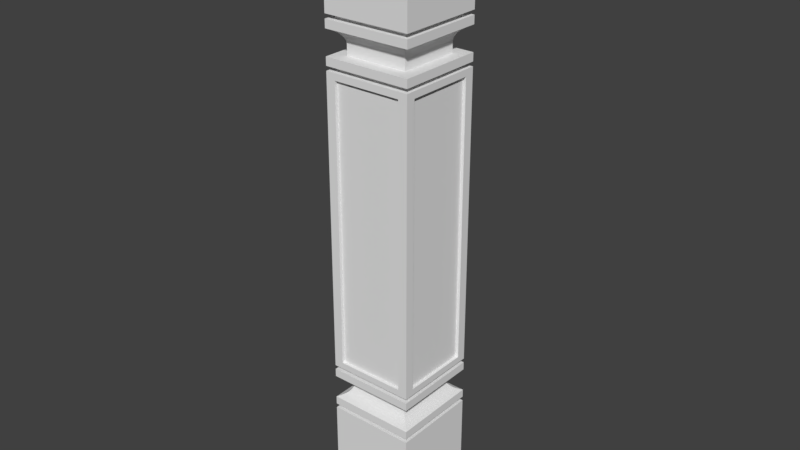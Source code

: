 # Source: OWP_1448.blend  (saved by Blender 2.78.0; exported with 4.5.12 LTS)
import bpy
from mathutils import Matrix  # noqa: F401  (used for matrix-valued properties, if any)

bpy.ops.wm.read_factory_settings(use_empty=True)
scene = bpy.context.scene
scene.name = 'Scene'

# ---- collections
col_collection_1 = bpy.data.collections.new('Collection 1'); scene.collection.children.link(col_collection_1)

# ---- world
world_world = bpy.data.worlds.new('World'); scene.world = world_world
world_world.color = (0.05088, 0.05088, 0.05088)
world_world.use_sun_shadow = False
world_world.sun_shadow_jitter_overblur = 0.0
world_world.cycles.sampling_method = 'MANUAL'

# ---- meshes
me_owp_1445_3dsolid = bpy.data.meshes.new('OWP 1445 3dsolid')
me_owp_1445_3dsolid.from_pydata([(3.629e-08, 0.127, 0.8763), (3.629e-08, 3.629e-08, 0.8763), (0.127, 0.127, 0.8763), (0.127, 3.629e-08, 0.8763), (0.127, 3.629e-08, 0.7239), (3.629e-08, 3.629e-08, 0.7239), (3.629e-08, 0.127, 0.7239), (0.1179, 0.009071, 0.7175), (0.1179, 0.1179, 0.7175), (0.1179, 0.009071, 0.7239), (0.1179, 0.1179, 0.7239), (0.009071, 0.1179, 0.7175), (0.009071, 0.009071, 0.7175), (0.009071, 0.1179, 0.7239), (0.009071, 0.009071, 0.7239), (0.127, 3.629e-08, 0.7056), (0.1192, 0.007842, 0.7018), (0.127, 0.127, 0.7056), (0.1192, 0.1192, 0.7018), (0.1132, 0.01378, 0.6965), (0.1132, 0.1132, 0.6965), (0.1159, 0.01108, 0.6993), (0.1111, 0.1111, 0.6935), (0.1111, 0.01587, 0.6935), (0.1089, 0.01807, 0.687), (0.1089, 0.1089, 0.687), (0.1097, 0.01731, 0.6903), (0.1089, 0.01814, 0.6836), (0.1089, 0.1089, 0.6836), (0.1097, 0.1097, 0.6903), (0.1159, 0.1159, 0.6993), (0.009071, 0.009071, 0.1587), (0.009071, 0.1179, 0.1587), (0.009071, 0.009071, 0.1524), (0.009071, 0.1179, 0.1524), (0.1089, 0.01814, 0.6707), (0.1089, 0.1089, 0.6707), (3.629e-08, 3.629e-08, 0.1707), (0.007842, 0.007842, 0.1745), (3.629e-08, 0.127, 0.1707), (0.007842, 0.1192, 0.1745), (0.01378, 0.01378, 0.1798), (0.01378, 0.1132, 0.1798), (0.01108, 0.01108, 0.177), (0.01587, 0.1111, 0.1828), (0.01587, 0.01587, 0.1828), (0.01807, 0.01807, 0.1893), (0.01807, 0.1089, 0.1893), (0.01731, 0.01731, 0.186), (0.01814, 0.01814, 0.1927), (0.01814, 0.1089, 0.1927), (0.01731, 0.1097, 0.186), (0.01108, 0.1159, 0.177), (0.01814, 0.01814, 0.2056), (0.01814, 0.1089, 0.2056), (0.1179, 0.009071, 0.6525), (0.1179, 0.1179, 0.6525), (0.1179, 0.009071, 0.6588), (0.1179, 0.1179, 0.6588), (0.009071, 0.009071, 0.2238), (0.009071, 0.1179, 0.2238), (0.009071, 0.009071, 0.2175), (0.009071, 0.1179, 0.2175), (0.01361, 3.629e-08, 0.6429), (0.01361, 0.004536, 0.6429), (0.1134, 3.629e-08, 0.6429), (0.1134, 0.004536, 0.6429), (0.1134, 3.629e-08, 0.2334), (0.1134, 0.004536, 0.2334), (0.01361, 3.629e-08, 0.2334), (0.01361, 0.004536, 0.2334), (0.01361, 0.1225, 0.6429), (0.01361, 0.127, 0.6429), (0.1134, 0.1225, 0.6429), (0.1134, 0.127, 0.6429), (0.1134, 0.1225, 0.2334), (0.1134, 0.127, 0.2334), (0.01361, 0.1225, 0.2334), (0.01361, 0.127, 0.2334), (0.009071, 0.009071, 0.6588), (0.009071, 0.1179, 0.6588), (0.009071, 0.009071, 0.6525), (0.009071, 0.1179, 0.6525), (0.01814, 0.01814, 0.6836), (0.01814, 0.1089, 0.6836), (0.01814, 0.01814, 0.6707), (0.01814, 0.1089, 0.6707), (0.01807, 0.01807, 0.687), (0.01731, 0.01731, 0.6903), (0.01731, 0.1097, 0.6903), (0.01587, 0.01587, 0.6935), (0.01378, 0.01378, 0.6965), (0.01378, 0.1132, 0.6965), (0.01108, 0.1159, 0.6993), (0.01108, 0.01108, 0.6993), (3.629e-08, 3.629e-08, 0.7056), (0.007842, 0.1192, 0.7018), (0.007842, 0.007842, 0.7018), (3.629e-08, 0.127, 0.7056), (0.01587, 0.1111, 0.6935), (0.01807, 0.1089, 0.687), (0.1179, 0.009071, 0.2175), (0.1179, 0.1179, 0.2175), (0.1179, 0.009071, 0.2238), (0.1179, 0.1179, 0.2238), (0.1089, 0.01814, 0.1927), (0.1089, 0.1089, 0.1927), (0.1089, 0.01814, 0.2056), (0.1089, 0.1089, 0.2056), (0.1089, 0.01807, 0.1893), (0.1097, 0.01731, 0.186), (0.1097, 0.1097, 0.186), (0.1111, 0.01587, 0.1828), (0.1132, 0.01378, 0.1798), (0.1132, 0.1132, 0.1798), (0.1159, 0.1159, 0.177), (0.1159, 0.01108, 0.177), (0.127, 3.629e-08, 0.1707), (0.1192, 0.1192, 0.1745), (0.1192, 0.007842, 0.1745), (0.127, 0.127, 0.1707), (0.1111, 0.1111, 0.1828), (0.1089, 0.1089, 0.1893), (0.1179, 0.009071, 0.1524), (0.1179, 0.1179, 0.1524), (0.1179, 0.009071, 0.1587), (0.1179, 0.1179, 0.1587), (0.127, 3.629e-08, 0.6707), (0.127, 0.127, 0.6707), (3.629e-08, 0.127, 0.6707), (3.629e-08, 3.629e-08, 0.6707), (0.127, 3.629e-08, 0.6588), (0.127, 0.127, 0.6588), (3.629e-08, 0.127, 0.6588), (3.629e-08, 3.629e-08, 0.6588), (0.127, 3.629e-08, 0.6525), (0.127, 0.127, 0.6525), (3.629e-08, 0.127, 0.6525), (3.629e-08, 3.629e-08, 0.6525), (0.127, 3.629e-08, 0.2175), (0.127, 0.127, 0.2175), (3.629e-08, 0.127, 0.2175), (3.629e-08, 3.629e-08, 0.2175), (0.127, 0.127, 0.2056), (0.127, 3.629e-08, 0.2056), (0.127, 0.1134, 0.6429), (0.127, 0.01361, 0.6429), (0.127, 0.127, 0.2238), (0.127, 0.1134, 0.2334), (0.127, 3.629e-08, 0.2238), (0.127, 0.01361, 0.2334), (0.127, 0.127, 0.1587), (0.127, 3.629e-08, 0.1587), (0.127, 3.629e-08, 0.1524), (0.127, 3.629e-08, 2.54e-08), (0.127, 0.127, 0.1524), (0.127, 0.127, 2.54e-08), (0.127, 3.629e-08, 0.7175), (0.127, 0.127, 0.7175), (0.127, 0.127, 0.7239), (3.629e-08, 0.01361, 0.6429), (3.629e-08, 0.1134, 0.6429), (3.629e-08, 0.01361, 0.2334), (3.629e-08, 3.629e-08, 0.2238), (3.629e-08, 0.127, 0.2238), (3.629e-08, 0.1134, 0.2334), (3.629e-08, 3.629e-08, 0.2056), (3.629e-08, 0.127, 0.2056), (3.629e-08, 3.629e-08, 0.1587), (3.629e-08, 0.127, 0.1587), (3.629e-08, 0.127, 0.1524), (3.629e-08, 0.127, 2.54e-08), (3.629e-08, 3.629e-08, 0.1524), (3.629e-08, 3.629e-08, 2.54e-08), (3.629e-08, 0.127, 0.7175), (3.629e-08, 3.629e-08, 0.7175), (0.1225, 0.01361, 0.6429), (0.1225, 0.1134, 0.6429), (0.1225, 0.1134, 0.2334), (0.1225, 0.01361, 0.2334), (0.004536, 0.01361, 0.6429), (0.004536, 0.1134, 0.6429), (0.004536, 0.1134, 0.2334), (0.004536, 0.01361, 0.2334)], [], [(0, 1, 2), (1, 3, 2), (3, 1, 4), (1, 5, 4), (0, 6, 1), (6, 5, 1), (7, 8, 9), (8, 10, 9), (11, 12, 13), (12, 14, 13), (15, 16, 17), (17, 16, 18), (19, 20, 21), (20, 19, 22), (19, 23, 22), (24, 25, 26), (24, 27, 25), (27, 28, 25), (25, 29, 26), (29, 22, 26), (20, 30, 21), (30, 18, 21), (21, 18, 16), (22, 23, 26), (31, 32, 33), (32, 34, 33), (35, 36, 27), (36, 28, 27), (37, 38, 39), (39, 38, 40), (41, 42, 43), (42, 41, 44), (41, 45, 44), (46, 47, 48), (46, 49, 47), (49, 50, 47), (47, 51, 48), (51, 44, 48), (42, 52, 43), (52, 40, 43), (43, 40, 38), (44, 45, 48), (53, 54, 49), (54, 50, 49), (55, 56, 57), (56, 58, 57), (59, 60, 61), (60, 62, 61), (63, 64, 65), (64, 66, 65), (65, 66, 67), (66, 68, 67), (67, 68, 69), (68, 70, 69), (69, 70, 63), (70, 64, 63), (64, 70, 66), (70, 68, 66), (71, 72, 73), (72, 74, 73), (73, 74, 75), (74, 76, 75), (75, 76, 77), (76, 78, 77), (77, 78, 71), (78, 72, 71), (73, 75, 71), (75, 77, 71), (79, 80, 81), (80, 82, 81), (83, 84, 85), (84, 86, 85), (83, 87, 84), (88, 89, 87), (88, 90, 89), (91, 92, 90), (92, 91, 93), (91, 94, 93), (95, 96, 97), (95, 98, 96), (96, 93, 97), (92, 99, 90), (99, 89, 90), (89, 100, 87), (100, 84, 87), (93, 94, 97), (101, 102, 103), (102, 104, 103), (105, 106, 107), (106, 108, 107), (105, 109, 106), (110, 111, 109), (110, 112, 111), (113, 114, 112), (114, 113, 115), (113, 116, 115), (117, 118, 119), (117, 120, 118), (118, 115, 119), (114, 121, 112), (121, 111, 112), (111, 122, 109), (122, 106, 109), (115, 116, 119), (123, 124, 125), (124, 126, 125), (8, 11, 10), (11, 13, 10), (125, 31, 123), (31, 33, 123), (17, 18, 98), (98, 18, 96), (20, 92, 30), (92, 20, 99), (20, 22, 99), (25, 100, 29), (25, 28, 100), (28, 84, 100), (100, 89, 29), (89, 99, 29), (92, 93, 30), (93, 96, 30), (30, 96, 18), (99, 22, 29), (36, 86, 28), (86, 84, 28), (36, 35, 127), (36, 127, 128), (36, 128, 129), (36, 129, 86), (86, 130, 85), (130, 86, 129), (130, 127, 85), (85, 127, 35), (117, 119, 37), (37, 119, 38), (113, 41, 116), (41, 113, 45), (113, 112, 45), (109, 46, 110), (109, 105, 46), (105, 49, 46), (46, 48, 110), (48, 45, 110), (41, 43, 116), (43, 38, 116), (116, 38, 119), (45, 112, 110), (107, 53, 105), (53, 49, 105), (131, 58, 132), (58, 131, 57), (133, 80, 134), (133, 132, 80), (58, 80, 132), (80, 79, 134), (79, 57, 134), (57, 131, 134), (56, 55, 135), (56, 135, 136), (56, 136, 137), (56, 137, 82), (82, 138, 81), (138, 82, 137), (138, 135, 81), (81, 135, 55), (102, 101, 139), (102, 139, 140), (102, 140, 141), (102, 141, 62), (62, 142, 61), (142, 62, 141), (142, 139, 61), (61, 139, 101), (56, 82, 58), (82, 80, 58), (143, 140, 144), (140, 139, 144), (135, 145, 136), (145, 135, 146), (147, 148, 149), (147, 136, 148), (145, 148, 136), (148, 150, 149), (150, 146, 149), (146, 135, 149), (151, 120, 152), (120, 117, 152), (127, 131, 128), (131, 132, 128), (153, 154, 155), (154, 156, 155), (157, 15, 158), (15, 17, 158), (3, 4, 2), (4, 159, 2), (103, 59, 101), (59, 61, 101), (160, 138, 161), (160, 162, 138), (138, 162, 163), (161, 164, 165), (138, 137, 161), (137, 164, 161), (164, 163, 165), (165, 163, 162), (166, 142, 167), (142, 141, 167), (129, 133, 130), (133, 134, 130), (168, 37, 169), (37, 39, 169), (170, 171, 172), (171, 173, 172), (174, 98, 175), (98, 95, 175), (135, 67, 149), (67, 135, 65), (163, 69, 138), (163, 149, 69), (69, 63, 138), (67, 69, 149), (135, 138, 65), (65, 138, 63), (147, 76, 136), (147, 164, 76), (76, 164, 78), (136, 72, 137), (76, 74, 136), (72, 78, 137), (137, 78, 164), (72, 136, 74), (146, 176, 145), (176, 177, 145), (145, 177, 148), (177, 178, 148), (148, 178, 150), (178, 179, 150), (150, 179, 146), (179, 176, 146), (176, 179, 177), (179, 178, 177), (180, 160, 181), (160, 161, 181), (181, 161, 182), (161, 165, 182), (182, 165, 183), (165, 162, 183), (183, 162, 180), (162, 160, 180), (181, 182, 180), (182, 183, 180), (57, 79, 55), (79, 81, 55), (127, 130, 131), (130, 134, 131), (27, 83, 35), (83, 85, 35), (27, 24, 83), (26, 88, 24), (26, 23, 88), (19, 91, 23), (91, 19, 94), (19, 21, 94), (15, 97, 16), (15, 95, 97), (97, 94, 16), (91, 90, 23), (90, 88, 23), (88, 87, 24), (87, 83, 24), (94, 21, 16), (157, 175, 15), (175, 95, 15), (9, 14, 7), (14, 12, 7), (0, 2, 6), (2, 159, 6), (4, 10, 159), (10, 4, 9), (6, 13, 5), (6, 159, 13), (10, 13, 159), (13, 14, 5), (14, 9, 5), (9, 4, 5), (8, 7, 157), (8, 157, 158), (8, 158, 174), (8, 174, 11), (11, 175, 12), (175, 11, 174), (175, 157, 12), (12, 157, 7), (17, 98, 158), (98, 174, 158), (132, 133, 128), (133, 129, 128), (102, 62, 104), (62, 60, 104), (143, 167, 140), (167, 141, 140), (106, 50, 108), (50, 54, 108), (106, 122, 50), (111, 51, 122), (111, 121, 51), (114, 42, 121), (42, 114, 52), (114, 115, 52), (120, 40, 118), (120, 39, 40), (40, 52, 118), (42, 44, 121), (44, 51, 121), (51, 47, 122), (47, 50, 122), (52, 115, 118), (151, 169, 120), (169, 39, 120), (124, 34, 126), (34, 32, 126), (156, 171, 155), (171, 170, 155), (154, 173, 156), (173, 171, 156), (153, 172, 154), (172, 173, 154), (124, 123, 153), (124, 153, 155), (124, 155, 170), (124, 170, 34), (34, 172, 33), (172, 34, 170), (172, 153, 33), (33, 153, 123), (152, 126, 151), (126, 152, 125), (169, 32, 168), (169, 151, 32), (126, 32, 151), (32, 31, 168), (31, 125, 168), (125, 152, 168), (117, 37, 152), (37, 168, 152), (144, 108, 143), (108, 144, 107), (167, 54, 166), (167, 143, 54), (108, 54, 143), (54, 53, 166), (53, 107, 166), (107, 144, 166), (139, 142, 144), (142, 166, 144), (149, 104, 147), (104, 149, 103), (164, 60, 163), (164, 147, 60), (104, 60, 147), (60, 59, 163), (59, 103, 163), (103, 149, 163)])
_uv = me_owp_1445_3dsolid.uv_layers.new(name='UVMap')
_uv.uv.foreach_set('vector', [0.9588, 0.4341, 0.8411, 0.4341, 0.9588, 0.3256, 0.8411, 0.4341, 0.8411, 0.3256, 0.9588, 0.3256, 0.8243, 0.5, 0.942, 0.5, 0.8243, 0.686, 0.942, 0.5, 0.942, 0.686, 0.8243, 0.686, 0.8243, 0.5, 0.8243, 0.686, 0.7065, 0.5, 0.8243, 0.686, 0.7065, 0.686, 0.7065, 0.5, 0.9504, 0.6902, 0.9504, 0.7833, 0.942, 0.6902, 0.9504, 0.7833, 0.942, 0.7833, 0.942, 0.6902, 0.2071, 0.8178, 0.2071, 0.9109, 0.1987, 0.8178, 0.2071, 0.9109, 0.1987, 0.9109, 0.1987, 0.8178, 0.5888, 0.7946, 0.5815, 0.8013, 0.471, 0.7946, 0.471, 0.7946, 0.5815, 0.8013, 0.4783, 0.8013, 0.7819, 0.8846, 0.7819, 0.7996, 0.7856, 0.8869, 0.7819, 0.7996, 0.7819, 0.8846, 0.7779, 0.8014, 0.7819, 0.8846, 0.7779, 0.8828, 0.7779, 0.8014, 0.7692, 0.881, 0.7692, 0.8033, 0.7736, 0.8816, 0.7692, 0.881, 0.7648, 0.8809, 0.7692, 0.8033, 0.7648, 0.8809, 0.7648, 0.8034, 0.7692, 0.8033, 0.7692, 0.8033, 0.7736, 0.8027, 0.7736, 0.8816, 0.7736, 0.8027, 0.7779, 0.8014, 0.7736, 0.8816, 0.7819, 0.7996, 0.7856, 0.7973, 0.7856, 0.8869, 0.7856, 0.7973, 0.7888, 0.7946, 0.7856, 0.8869, 0.7856, 0.8869, 0.7888, 0.7946, 0.7888, 0.8897, 0.7779, 0.8014, 0.7779, 0.8828, 0.7736, 0.8816, 0.1735, 0.9109, 0.1735, 0.8178, 0.1819, 0.9109, 0.1735, 0.8178, 0.1819, 0.8178, 0.1819, 0.9109, 0.7477, 0.8809, 0.7477, 0.8034, 0.7648, 0.8809, 0.7477, 0.8034, 0.7648, 0.8034, 0.7648, 0.8809, 0.8411, 0.2171, 0.8484, 0.2104, 0.9588, 0.2171, 0.9588, 0.2171, 0.8484, 0.2104, 0.9516, 0.2104, 0.9762, 0.6852, 0.9762, 0.6002, 0.9799, 0.6875, 0.9762, 0.6002, 0.9762, 0.6852, 0.9722, 0.602, 0.9762, 0.6852, 0.9722, 0.6834, 0.9722, 0.602, 0.9636, 0.6815, 0.9636, 0.6039, 0.968, 0.6822, 0.9636, 0.6815, 0.9591, 0.6814, 0.9636, 0.6039, 0.9591, 0.6814, 0.9591, 0.6039, 0.9636, 0.6039, 0.9636, 0.6039, 0.968, 0.6032, 0.968, 0.6822, 0.968, 0.6032, 0.9722, 0.602, 0.968, 0.6822, 0.9762, 0.6002, 0.9799, 0.5979, 0.9799, 0.6875, 0.9799, 0.5979, 0.9832, 0.5951, 0.9799, 0.6875, 0.9799, 0.6875, 0.9832, 0.5951, 0.9832, 0.6902, 0.9722, 0.602, 0.9722, 0.6834, 0.968, 0.6822, 0.942, 0.6814, 0.942, 0.6039, 0.9591, 0.6814, 0.942, 0.6039, 0.9591, 0.6039, 0.9591, 0.6814, 0.2607, 0.8178, 0.2607, 0.9109, 0.2523, 0.8178, 0.2607, 0.9109, 0.2523, 0.9109, 0.2523, 0.8178, 0.2239, 0.9109, 0.2239, 0.8178, 0.2323, 0.9109, 0.2239, 0.8178, 0.2323, 0.8178, 0.2323, 0.9109, 0.2818, 0.9031, 0.2776, 0.9031, 0.2818, 0.8178, 0.2776, 0.9031, 0.2776, 0.8178, 0.2818, 0.8178, 0.9832, 0.5, 0.9874, 0.5, 0.9832, 1.0, 0.9874, 0.5, 0.9874, 1.0, 0.9832, 1.0, 0.2818, 0.8178, 0.286, 0.8178, 0.2818, 0.9031, 0.286, 0.8178, 0.286, 0.9031, 0.2818, 0.9031, 0.9672, 0.0, 0.9714, 0.0, 0.9672, 0.5, 0.9714, 0.0, 0.9714, 0.5, 0.9672, 0.5, 0.656, 0.0, 0.656, 0.5, 0.5635, 0.0, 0.656, 0.5, 0.5635, 0.5, 0.5635, 0.0, 0.2776, 0.9031, 0.2734, 0.9031, 0.2776, 0.8178, 0.2734, 0.9031, 0.2734, 0.8178, 0.2776, 0.8178, 0.9874, 0.5, 0.9916, 0.5, 0.9874, 1.0, 0.9916, 0.5, 0.9916, 1.0, 0.9874, 1.0, 0.2691, 0.8178, 0.2734, 0.8178, 0.2691, 0.9031, 0.2734, 0.8178, 0.2734, 0.9031, 0.2691, 0.9031, 0.9714, 0.0, 0.9757, 0.0, 0.9714, 0.5, 0.9757, 0.0, 0.9757, 0.5, 0.9714, 0.5, 0.7486, 0.0, 0.7486, 0.5, 0.656, 0.0, 0.7486, 0.5, 0.656, 0.5, 0.656, 0.0, 0.2355, 0.9109, 0.2355, 0.8178, 0.2439, 0.9109, 0.2355, 0.8178, 0.2439, 0.8178, 0.2439, 0.9109, 0.7236, 0.8034, 0.7236, 0.8809, 0.7065, 0.8034, 0.7236, 0.8809, 0.7065, 0.8809, 0.7065, 0.8034, 0.7236, 0.8034, 0.7281, 0.8033, 0.7236, 0.8809, 0.7325, 0.8027, 0.7325, 0.8816, 0.7281, 0.8033, 0.7325, 0.8027, 0.7367, 0.8014, 0.7325, 0.8816, 0.7407, 0.7996, 0.7407, 0.8846, 0.7367, 0.8014, 0.7407, 0.8846, 0.7407, 0.7996, 0.7444, 0.8869, 0.7407, 0.7996, 0.7444, 0.7973, 0.7444, 0.8869, 0.5888, 0.9031, 0.4783, 0.8964, 0.5815, 0.8964, 0.5888, 0.9031, 0.471, 0.9031, 0.4783, 0.8964, 0.7477, 0.8897, 0.7444, 0.8869, 0.7477, 0.7946, 0.7407, 0.8846, 0.7367, 0.8828, 0.7367, 0.8014, 0.7367, 0.8828, 0.7325, 0.8816, 0.7367, 0.8014, 0.7325, 0.8816, 0.7281, 0.881, 0.7281, 0.8033, 0.7281, 0.881, 0.7236, 0.8809, 0.7281, 0.8033, 0.7444, 0.8869, 0.7444, 0.7973, 0.7477, 0.7946, 0.1903, 0.9109, 0.1903, 0.8178, 0.1987, 0.9109, 0.1903, 0.8178, 0.1987, 0.8178, 0.1987, 0.9109, 0.8883, 0.8034, 0.8883, 0.8809, 0.8712, 0.8034, 0.8883, 0.8809, 0.8712, 0.8809, 0.8712, 0.8034, 0.8883, 0.8034, 0.8927, 0.8033, 0.8883, 0.8809, 0.8971, 0.8027, 0.8971, 0.8816, 0.8927, 0.8033, 0.8971, 0.8027, 0.9014, 0.8014, 0.8971, 0.8816, 0.9054, 0.7996, 0.9054, 0.8846, 0.9014, 0.8014, 0.9054, 0.8846, 0.9054, 0.7996, 0.9091, 0.8869, 0.9054, 0.7996, 0.9091, 0.7973, 0.9091, 0.8869, 0.8411, 0.1085, 0.9516, 0.1152, 0.8484, 0.1152, 0.8411, 0.1085, 0.9588, 0.1085, 0.9516, 0.1152, 0.9123, 0.8897, 0.9091, 0.8869, 0.9123, 0.7946, 0.9054, 0.8846, 0.9014, 0.8828, 0.9014, 0.8014, 0.9014, 0.8828, 0.8971, 0.8816, 0.9014, 0.8014, 0.8971, 0.8816, 0.8927, 0.881, 0.8927, 0.8033, 0.8927, 0.881, 0.8883, 0.8809, 0.8927, 0.8033, 0.9091, 0.8869, 0.9091, 0.7973, 0.9123, 0.7946, 0.9777, 0.7946, 0.9777, 0.8876, 0.9693, 0.7946, 0.9777, 0.8876, 0.9693, 0.8876, 0.9693, 0.7946, 0.9504, 0.7833, 0.9504, 0.6902, 0.9588, 0.7833, 0.9504, 0.6902, 0.9588, 0.6902, 0.9588, 0.7833, 0.9672, 0.6902, 0.9672, 0.7833, 0.9588, 0.6902, 0.9672, 0.7833, 0.9588, 0.7833, 0.9588, 0.6902, 0.471, 0.7946, 0.4783, 0.8013, 0.471, 0.9031, 0.471, 0.9031, 0.4783, 0.8013, 0.4783, 0.8964, 0.837, 0.7996, 0.837, 0.8846, 0.8333, 0.7973, 0.837, 0.8846, 0.837, 0.7996, 0.841, 0.8828, 0.837, 0.7996, 0.841, 0.8014, 0.841, 0.8828, 0.8496, 0.8033, 0.8496, 0.881, 0.8452, 0.8027, 0.8496, 0.8033, 0.8541, 0.8034, 0.8496, 0.881, 0.8541, 0.8034, 0.8541, 0.8809, 0.8496, 0.881, 0.8496, 0.881, 0.8452, 0.8816, 0.8452, 0.8027, 0.8452, 0.8816, 0.841, 0.8828, 0.8452, 0.8027, 0.837, 0.8846, 0.8333, 0.8869, 0.8333, 0.7973, 0.8333, 0.8869, 0.83, 0.8897, 0.8333, 0.7973, 0.8333, 0.7973, 0.83, 0.8897, 0.83, 0.7946, 0.841, 0.8828, 0.841, 0.8014, 0.8452, 0.8027, 0.8712, 0.8034, 0.8712, 0.8809, 0.8541, 0.8034, 0.8712, 0.8809, 0.8541, 0.8809, 0.8541, 0.8034, 0.942, 0.2326, 0.8579, 0.2326, 0.8411, 0.2171, 0.942, 0.2326, 0.8411, 0.2171, 0.9588, 0.2171, 0.942, 0.2326, 0.9588, 0.2171, 0.9588, 0.3256, 0.942, 0.2326, 0.9588, 0.3256, 0.942, 0.3101, 0.942, 0.3101, 0.8411, 0.3256, 0.8579, 0.3101, 0.8411, 0.3256, 0.942, 0.3101, 0.9588, 0.3256, 0.8411, 0.3256, 0.8411, 0.2171, 0.8579, 0.3101, 0.8579, 0.3101, 0.8411, 0.2171, 0.8579, 0.2326, 0.8411, 0.1085, 0.8484, 0.1152, 0.8411, 0.2171, 0.8411, 0.2171, 0.8484, 0.1152, 0.8484, 0.2104, 0.9466, 0.8846, 0.9466, 0.7996, 0.9502, 0.8869, 0.9466, 0.7996, 0.9466, 0.8846, 0.9425, 0.8014, 0.9466, 0.8846, 0.9425, 0.8828, 0.9425, 0.8014, 0.9339, 0.881, 0.9339, 0.8033, 0.9383, 0.8816, 0.9339, 0.881, 0.9295, 0.8809, 0.9339, 0.8033, 0.9295, 0.8809, 0.9295, 0.8034, 0.9339, 0.8033, 0.9339, 0.8033, 0.9383, 0.8027, 0.9383, 0.8816, 0.9383, 0.8027, 0.9425, 0.8014, 0.9383, 0.8816, 0.9466, 0.7996, 0.9502, 0.7973, 0.9502, 0.8869, 0.9502, 0.7973, 0.9535, 0.7946, 0.9502, 0.8869, 0.9502, 0.8869, 0.9535, 0.7946, 0.9535, 0.8897, 0.9425, 0.8014, 0.9425, 0.8828, 0.9383, 0.8816, 0.9123, 0.8809, 0.9123, 0.8034, 0.9295, 0.8809, 0.9123, 0.8034, 0.9295, 0.8034, 0.9295, 0.8809, 0.5888, 0.686, 0.4794, 0.6938, 0.471, 0.686, 0.4794, 0.6938, 0.5888, 0.686, 0.5803, 0.6938, 0.471, 0.7946, 0.4794, 0.7868, 0.5888, 0.7946, 0.471, 0.7946, 0.471, 0.686, 0.4794, 0.7868, 0.4794, 0.6938, 0.4794, 0.7868, 0.471, 0.686, 0.4794, 0.7868, 0.5803, 0.7868, 0.5888, 0.7946, 0.5803, 0.7868, 0.5803, 0.6938, 0.5888, 0.7946, 0.5803, 0.6938, 0.5888, 0.686, 0.5888, 0.7946, 0.3448, 0.7171, 0.2439, 0.7171, 0.2355, 0.7093, 0.3448, 0.7171, 0.2355, 0.7093, 0.3533, 0.7093, 0.3448, 0.7171, 0.3533, 0.7093, 0.3533, 0.8178, 0.3448, 0.7171, 0.3533, 0.8178, 0.3448, 0.8101, 0.3448, 0.8101, 0.2355, 0.8178, 0.2439, 0.8101, 0.2355, 0.8178, 0.3448, 0.8101, 0.3533, 0.8178, 0.2355, 0.8178, 0.2355, 0.7093, 0.2439, 0.8101, 0.2439, 0.8101, 0.2355, 0.7093, 0.2439, 0.7171, 0.4626, 0.7171, 0.3617, 0.7171, 0.3533, 0.7093, 0.4626, 0.7171, 0.3533, 0.7093, 0.471, 0.7093, 0.4626, 0.7171, 0.471, 0.7093, 0.471, 0.8178, 0.4626, 0.7171, 0.471, 0.8178, 0.4626, 0.8101, 0.4626, 0.8101, 0.3533, 0.8178, 0.3617, 0.8101, 0.3533, 0.8178, 0.4626, 0.8101, 0.471, 0.8178, 0.3533, 0.8178, 0.3533, 0.7093, 0.3617, 0.8101, 0.3617, 0.8101, 0.3533, 0.7093, 0.3617, 0.7171, 0.2439, 0.9109, 0.2439, 0.8178, 0.2523, 0.9109, 0.2439, 0.8178, 0.2523, 0.8178, 0.2523, 0.9109, 0.9914, 0.2171, 0.9757, 0.2171, 0.9914, 0.1085, 0.9757, 0.2171, 0.9757, 0.1085, 0.9914, 0.1085, 0.3533, 0.5233, 0.4584, 0.5116, 0.471, 0.5233, 0.4584, 0.5116, 0.3533, 0.5233, 0.3659, 0.5116, 0.471, 0.0, 0.4584, 0.01163, 0.3533, 0.0, 0.471, 0.0, 0.471, 0.5233, 0.4584, 0.01163, 0.4584, 0.5116, 0.4584, 0.01163, 0.471, 0.5233, 0.4584, 0.01163, 0.3659, 0.01163, 0.3533, 0.0, 0.3659, 0.01163, 0.3659, 0.5116, 0.3533, 0.0, 0.3659, 0.5116, 0.3533, 0.5233, 0.3533, 0.0, 0.09462, 0.9264, 0.07885, 0.9264, 0.09462, 0.8178, 0.07885, 0.9264, 0.07885, 0.8178, 0.09462, 0.8178, 0.09462, 0.8178, 0.1104, 0.8178, 0.09462, 0.9264, 0.1104, 0.8178, 0.1104, 0.9264, 0.09462, 0.9264, 0.2355, 0.7093, 0.2355, 0.5233, 0.3533, 0.7093, 0.2355, 0.5233, 0.3533, 0.5233, 0.3533, 0.7093, 0.1262, 0.8178, 0.1419, 0.8178, 0.1262, 0.9264, 0.1419, 0.8178, 0.1419, 0.9264, 0.1262, 0.9264, 0.1178, 0.7093, 0.1178, 0.5233, 0.2355, 0.7093, 0.1178, 0.5233, 0.2355, 0.5233, 0.2355, 0.7093, 0.2239, 0.8178, 0.2239, 0.9109, 0.2155, 0.8178, 0.2239, 0.9109, 0.2155, 0.9109, 0.2155, 0.8178, 0.01262, 0.01163, 0.0, 0.0, 0.1051, 0.01163, 0.01262, 0.01163, 0.01262, 0.5116, 0.0, 0.0, 0.0, 0.0, 0.01262, 0.5116, 9.249e-08, 0.5233, 0.1051, 0.01163, 0.1178, 0.5233, 0.1051, 0.5116, 0.0, 0.0, 0.1178, 0.0, 0.1051, 0.01163, 0.1178, 0.0, 0.1178, 0.5233, 0.1051, 0.01163, 0.1178, 0.5233, 9.249e-08, 0.5233, 0.1051, 0.5116, 0.1051, 0.5116, 9.249e-08, 0.5233, 0.01262, 0.5116, 0.07885, 0.9264, 0.06308, 0.9264, 0.07885, 0.8178, 0.06308, 0.9264, 0.06308, 0.8178, 0.07885, 0.8178, 0.9757, 0.0, 0.9914, 0.0, 0.9757, 0.1085, 0.9914, 0.0, 0.9914, 0.1085, 0.9757, 0.1085, 0.03154, 0.9264, 0.01577, 0.9264, 0.03154, 0.8178, 0.01577, 0.9264, 0.01577, 0.8178, 0.03154, 0.8178, 0.7065, 0.5, 0.7065, 0.686, 0.5888, 0.5, 0.7065, 0.686, 0.5888, 0.686, 0.5888, 0.5, 0.1104, 0.8178, 0.1262, 0.8178, 0.1104, 0.9264, 0.1262, 0.8178, 0.1262, 0.9264, 0.1104, 0.9264, 0.1178, 0.0, 0.1304, 0.5116, 0.1178, 0.5233, 0.1304, 0.5116, 0.1178, 0.0, 0.1304, 0.01163, 0.2355, 0.5233, 0.2229, 0.5116, 0.2355, 0.0, 0.2355, 0.5233, 0.1178, 0.5233, 0.2229, 0.5116, 0.2229, 0.5116, 0.2229, 0.01163, 0.2355, 0.0, 0.1304, 0.5116, 0.2229, 0.5116, 0.1178, 0.5233, 0.1178, 0.0, 0.2355, 0.0, 0.1304, 0.01163, 0.1304, 0.01163, 0.2355, 0.0, 0.2229, 0.01163, 0.3533, 0.5233, 0.3406, 0.5116, 0.3533, 0.0, 0.3533, 0.5233, 0.2355, 0.5233, 0.3406, 0.5116, 0.3406, 0.5116, 0.2355, 0.5233, 0.2481, 0.5116, 0.3533, 0.0, 0.2481, 0.01163, 0.2355, 0.0, 0.3406, 0.5116, 0.3406, 0.01163, 0.3533, 0.0, 0.2481, 0.01163, 0.2481, 0.5116, 0.2355, 0.0, 0.2355, 0.0, 0.2481, 0.5116, 0.2355, 0.5233, 0.2481, 0.01163, 0.3533, 0.0, 0.3406, 0.01163, 0.2986, 0.9031, 0.2944, 0.9031, 0.2986, 0.8178, 0.2944, 0.9031, 0.2944, 0.8178, 0.2986, 0.8178, 0.9958, 0.5, 1.0, 0.5, 0.9958, 1.0, 1.0, 0.5, 1.0, 1.0, 0.9958, 1.0, 0.3028, 0.9031, 0.2986, 0.9031, 0.3028, 0.8178, 0.2986, 0.9031, 0.2986, 0.8178, 0.3028, 0.8178, 0.9672, 0.5, 0.963, 0.5, 0.9672, 0.0, 0.963, 0.5, 0.963, 0.0, 0.9672, 0.0, 0.7486, 0.5, 0.7486, 0.0, 0.8411, 0.5, 0.7486, 0.0, 0.8411, 0.0, 0.8411, 0.5, 0.2944, 0.9031, 0.2902, 0.9031, 0.2944, 0.8178, 0.2902, 0.9031, 0.2902, 0.8178, 0.2944, 0.8178, 0.9916, 0.5, 0.9958, 0.5, 0.9916, 1.0, 0.9958, 0.5, 0.9958, 1.0, 0.9916, 1.0, 0.2902, 0.9031, 0.286, 0.9031, 0.2902, 0.8178, 0.286, 0.9031, 0.286, 0.8178, 0.2902, 0.8178, 0.963, 0.5, 0.9588, 0.5, 0.963, 0.0, 0.9588, 0.5, 0.9588, 0.0, 0.963, 0.0, 0.5635, 0.0, 0.5635, 0.5, 0.471, 0.0, 0.5635, 0.5, 0.471, 0.5, 0.471, 0.0, 0.2691, 0.8178, 0.2691, 0.9109, 0.2607, 0.8178, 0.2691, 0.9109, 0.2607, 0.9109, 0.2607, 0.8178, 0.9693, 0.7946, 0.9693, 0.9031, 0.9535, 0.7946, 0.9693, 0.9031, 0.9535, 0.9031, 0.9535, 0.7946, 0.8129, 0.8809, 0.8129, 0.8034, 0.83, 0.8809, 0.8129, 0.8034, 0.83, 0.8034, 0.83, 0.8809, 0.8129, 0.8809, 0.8085, 0.881, 0.8129, 0.8034, 0.8041, 0.8816, 0.8041, 0.8027, 0.8085, 0.881, 0.8041, 0.8816, 0.7998, 0.8828, 0.8041, 0.8027, 0.7958, 0.8846, 0.7958, 0.7996, 0.7998, 0.8828, 0.7958, 0.7996, 0.7958, 0.8846, 0.7921, 0.7973, 0.7958, 0.8846, 0.7921, 0.8869, 0.7921, 0.7973, 0.5888, 0.7946, 0.5815, 0.8964, 0.5815, 0.8013, 0.5888, 0.7946, 0.5888, 0.9031, 0.5815, 0.8964, 0.7888, 0.7946, 0.7921, 0.7973, 0.7888, 0.8897, 0.7958, 0.7996, 0.7998, 0.8014, 0.7998, 0.8828, 0.7998, 0.8014, 0.8041, 0.8027, 0.7998, 0.8828, 0.8041, 0.8027, 0.8085, 0.8033, 0.8085, 0.881, 0.8085, 0.8033, 0.8129, 0.8034, 0.8085, 0.881, 0.7921, 0.7973, 0.7921, 0.8869, 0.7888, 0.8897, 0.1577, 0.8178, 0.1577, 0.9264, 0.1419, 0.8178, 0.1577, 0.9264, 0.1419, 0.9264, 0.1419, 0.8178, 0.2155, 0.8178, 0.2155, 0.9109, 0.2071, 0.8178, 0.2155, 0.9109, 0.2071, 0.9109, 0.2071, 0.8178, 0.3533, 0.5233, 0.471, 0.5233, 0.3533, 0.7093, 0.471, 0.5233, 0.471, 0.7093, 0.3533, 0.7093, 0.2355, 0.7093, 0.1262, 0.7171, 0.1178, 0.7093, 0.1262, 0.7171, 0.2355, 0.7093, 0.2271, 0.7171, 0.1178, 0.8178, 0.1262, 0.8101, 0.2355, 0.8178, 0.1178, 0.8178, 0.1178, 0.7093, 0.1262, 0.8101, 0.1262, 0.7171, 0.1262, 0.8101, 0.1178, 0.7093, 0.1262, 0.8101, 0.2271, 0.8101, 0.2355, 0.8178, 0.2271, 0.8101, 0.2271, 0.7171, 0.2355, 0.8178, 0.2271, 0.7171, 0.2355, 0.7093, 0.2355, 0.8178, 0.9504, 0.007752, 0.8495, 0.007752, 0.8411, 2.218e-08, 0.9504, 0.007752, 0.8411, 2.218e-08, 0.9588, 0.0, 0.9504, 0.007752, 0.9588, 0.0, 0.9588, 0.1085, 0.9504, 0.007752, 0.9588, 0.1085, 0.9504, 0.1008, 0.9504, 0.1008, 0.8411, 0.1085, 0.8495, 0.1008, 0.8411, 0.1085, 0.9504, 0.1008, 0.9588, 0.1085, 0.8411, 0.1085, 0.8411, 2.218e-08, 0.8495, 0.1008, 0.8495, 0.1008, 0.8411, 2.218e-08, 0.8495, 0.007752, 0.1577, 0.9264, 0.1577, 0.8178, 0.1735, 0.9264, 0.1577, 0.8178, 0.1735, 0.8178, 0.1735, 0.9264, 0.04731, 0.9264, 0.04731, 0.8178, 0.06308, 0.9264, 0.04731, 0.8178, 0.06308, 0.8178, 0.06308, 0.9264, 0.1903, 0.8178, 0.1903, 0.9109, 0.1819, 0.8178, 0.1903, 0.9109, 0.1819, 0.9109, 0.1819, 0.8178, 0.9757, 0.4341, 0.9757, 0.3256, 0.9914, 0.4341, 0.9757, 0.3256, 0.9914, 0.3256, 0.9914, 0.4341, 0.9591, 0.5088, 0.9591, 0.5863, 0.942, 0.5088, 0.9591, 0.5863, 0.942, 0.5863, 0.942, 0.5088, 0.9591, 0.5088, 0.9636, 0.5087, 0.9591, 0.5863, 0.968, 0.5081, 0.968, 0.587, 0.9636, 0.5087, 0.968, 0.5081, 0.9722, 0.5069, 0.968, 0.587, 0.9762, 0.5051, 0.9762, 0.5901, 0.9722, 0.5069, 0.9762, 0.5901, 0.9762, 0.5051, 0.9799, 0.5924, 0.9762, 0.5051, 0.9799, 0.5028, 0.9799, 0.5924, 0.9588, 0.1085, 0.9516, 0.2104, 0.9516, 0.1152, 0.9588, 0.1085, 0.9588, 0.2171, 0.9516, 0.2104, 0.9832, 0.5951, 0.9799, 0.5924, 0.9832, 0.5, 0.9762, 0.5901, 0.9722, 0.5883, 0.9722, 0.5069, 0.9722, 0.5883, 0.968, 0.587, 0.9722, 0.5069, 0.968, 0.587, 0.9636, 0.5864, 0.9636, 0.5087, 0.9636, 0.5864, 0.9591, 0.5863, 0.9636, 0.5087, 0.9799, 0.5924, 0.9799, 0.5028, 0.9832, 0.5, 3.208e-08, 0.9264, 0.0, 0.8178, 0.01577, 0.9264, 0.0, 0.8178, 0.01577, 0.8178, 0.01577, 0.9264, 0.9672, 0.7833, 0.9672, 0.6902, 0.9757, 0.7833, 0.9672, 0.6902, 0.9757, 0.6902, 0.9757, 0.7833, 0.5888, 0.686, 0.471, 0.686, 0.5888, 0.5, 0.471, 0.686, 0.471, 0.5, 0.5888, 0.5, 0.942, 0.686, 0.942, 0.7946, 0.8243, 0.686, 0.942, 0.7946, 0.8243, 0.7946, 0.8243, 0.686, 0.0, 0.5233, 0.1178, 0.5233, 1.604e-08, 0.7093, 0.1178, 0.5233, 0.1178, 0.7093, 1.604e-08, 0.7093, 0.6981, 0.6938, 0.5972, 0.6938, 0.5888, 0.686, 0.6981, 0.6938, 0.5888, 0.686, 0.7065, 0.686, 0.6981, 0.6938, 0.7065, 0.686, 0.7065, 0.7946, 0.6981, 0.6938, 0.7065, 0.7946, 0.6981, 0.7868, 0.6981, 0.7868, 0.5888, 0.7946, 0.5972, 0.7868, 0.5888, 0.7946, 0.6981, 0.7868, 0.7065, 0.7946, 0.5888, 0.7946, 0.5888, 0.686, 0.5972, 0.7868, 0.5972, 0.7868, 0.5888, 0.686, 0.5972, 0.6938, 0.1178, 0.7093, 0.008411, 0.7171, 0.0, 0.7093, 0.008411, 0.7171, 0.1178, 0.7093, 0.1093, 0.7171, 2.406e-08, 0.8178, 0.008411, 0.8101, 0.1178, 0.8178, 2.406e-08, 0.8178, 0.0, 0.7093, 0.008411, 0.8101, 0.008411, 0.7171, 0.008411, 0.8101, 0.0, 0.7093, 0.008411, 0.8101, 0.1093, 0.8101, 0.1178, 0.8178, 0.1093, 0.8101, 0.1093, 0.7171, 0.1178, 0.8178, 0.1093, 0.7171, 0.1178, 0.7093, 0.1178, 0.8178, 0.9914, 0.2171, 0.9914, 0.3256, 0.9757, 0.2171, 0.9914, 0.3256, 0.9757, 0.3256, 0.9757, 0.2171, 0.5888, 0.9031, 0.6897, 0.8876, 0.7065, 0.9031, 0.6897, 0.8876, 0.5888, 0.9031, 0.6056, 0.8876, 0.7065, 0.7946, 0.6897, 0.8101, 0.5888, 0.7946, 0.7065, 0.7946, 0.7065, 0.9031, 0.6897, 0.8101, 0.6897, 0.8876, 0.6897, 0.8101, 0.7065, 0.9031, 0.6897, 0.8101, 0.6056, 0.8101, 0.5888, 0.7946, 0.6056, 0.8101, 0.6056, 0.8876, 0.5888, 0.7946, 0.6056, 0.8876, 0.5888, 0.9031, 0.5888, 0.7946, 0.04731, 0.8178, 0.04731, 0.9264, 0.03154, 0.8178, 0.04731, 0.9264, 0.03154, 0.9264, 0.03154, 0.8178, 0.8243, 0.686, 0.7149, 0.6938, 0.7065, 0.686, 0.7149, 0.6938, 0.8243, 0.686, 0.8158, 0.6938, 0.7065, 0.7946, 0.7149, 0.7868, 0.8243, 0.7946, 0.7065, 0.7946, 0.7065, 0.686, 0.7149, 0.7868, 0.7149, 0.6938, 0.7149, 0.7868, 0.7065, 0.686, 0.7149, 0.7868, 0.8158, 0.7868, 0.8243, 0.7946, 0.8158, 0.7868, 0.8158, 0.6938, 0.8243, 0.7946, 0.8158, 0.6938, 0.8243, 0.686, 0.8243, 0.7946])
me_owp_1445_3dsolid.materials.append(None)
me_owp_1445_3dsolid.use_remesh_preserve_volume = False
me_owp_1445_3dsolid.use_remesh_preserve_attributes = False
me_owp_1445_3dsolid.use_mirror_vertex_groups = False
me_owp_1445_3dsolid.update()

# ---- objects
ob_owp_1448 = bpy.data.objects.new('OWP 1448', me_owp_1445_3dsolid)

# ---- transforms, parenting, visibility, modifiers, constraints
ob_owp_1448.location = (0.0, 0.0, 0.0)
ob_owp_1448.lineart.crease_threshold = 0.0

# ---- collection membership
col_collection_1.objects.link(ob_owp_1448)

# ---- scene / render settings (as saved in the file)
scene.frame_start = 1; scene.frame_end = 250; scene.frame_set(1)
scene.render.engine = 'CYCLES'
scene.render.resolution_percentage = 50
scene.render.dither_intensity = 0.0
scene.cycles.use_denoising = False
scene.cycles.samples = 128
scene.cycles.sampling_pattern = 'TABULATED_SOBOL'
scene.cycles.light_sampling_threshold = 0.0
scene.cycles.use_adaptive_sampling = False
scene.cycles.use_light_tree = False
scene.cycles.caustics_reflective = False
scene.cycles.caustics_refractive = False
scene.cycles.blur_glossy = 0.0
scene.cycles.max_bounces = 6
scene.cycles.sample_clamp_direct = 1.0
scene.cycles.sample_clamp_indirect = 1.0
scene.view_settings.view_transform = 'Standard'
bpy.context.view_layer.update()

# ---- added for rendering (the .blend has no active camera and no usable light): camera, sun
cam_auto = bpy.data.cameras.new('AutoCamera')
cam_auto.lens = 50.0
cam_auto.sensor_width = 36.0
cam_auto.clip_end = 1000.0
ob_auto_camera = bpy.data.objects.new('AutoCamera', cam_auto)
scene.collection.objects.link(ob_auto_camera)
ob_auto_camera.location = (0.891128, -0.929654, 1.10025)
ob_auto_camera.rotation_euler = (1.09748, -7.21219e-08, 0.694738)
scene.camera = ob_auto_camera
light_auto_sun = bpy.data.lights.new('AutoSun', 'SUN')
light_auto_sun.energy = 3.0
light_auto_sun.angle = 0.0523599
ob_auto_sun = bpy.data.objects.new('AutoSun', light_auto_sun)
scene.collection.objects.link(ob_auto_sun)
ob_auto_sun.rotation_euler = (0.872665, 0.174533, 0.523599)
bpy.context.view_layer.update()
